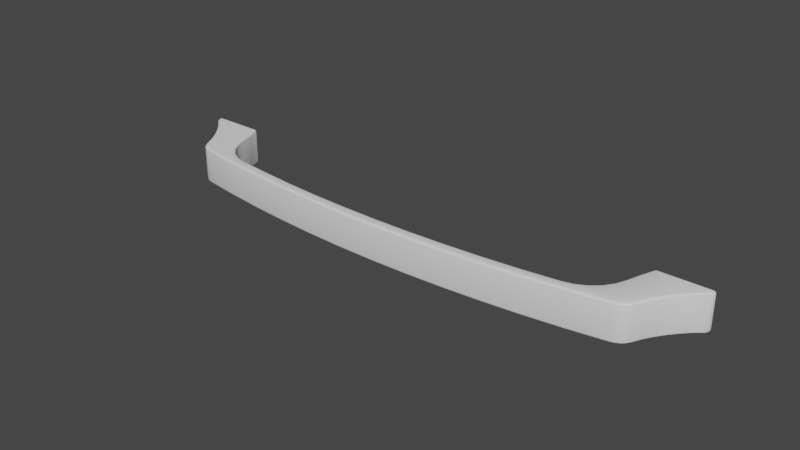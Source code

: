 # Source: ARCHED_160.blend  (saved by Blender 5.1.29; exported with 4.5.12 LTS)
import bpy
from mathutils import Matrix  # noqa: F401  (used for matrix-valued properties, if any)

bpy.ops.wm.read_factory_settings(use_empty=True)
scene = bpy.context.scene
scene.name = 'Scene'

# ---- collections
col_collection = bpy.data.collections.new('Collection'); scene.collection.children.link(col_collection)

# ---- node groups
ng_auto_smooth = bpy.data.node_groups.new('Auto Smooth', 'GeometryNodeTree')
_s = ng_auto_smooth.interface.new_socket(name='Geometry', in_out='OUTPUT', socket_type='NodeSocketGeometry')
_s = ng_auto_smooth.interface.new_socket(name='Geometry', in_out='INPUT', socket_type='NodeSocketGeometry')
_s = ng_auto_smooth.interface.new_socket(name='Angle', in_out='INPUT', socket_type='NodeSocketFloat')
_s.subtype = 'ANGLE'
_s.min_value = 0.0
_s.max_value = 3.142
ng_auto_smooth.is_modifier = True
_N = ng_auto_smooth.nodes; _L = ng_auto_smooth.links
n0 = _N.new('NodeGroupOutput'); n0.name = 'Group Output'; n0.location = (480, -100)
n1 = _N.new('NodeGroupInput'); n1.name = 'Group Input'; n1.location = (-420, -300)
n2 = _N.new('NodeGroupInput'); n2.name = 'Group Input.001'; n2.location = (-60, -100)
n3 = _N.new('GeometryNodeSetShadeSmooth'); n3.name = 'Set Shade Smooth'; n3.location = (120, -100)
n3.domain = 'EDGE'
n4 = _N.new('GeometryNodeSetShadeSmooth'); n4.name = 'Set Shade Smooth.001'; n4.location = (300, -100)
n5 = _N.new('GeometryNodeInputMeshEdgeAngle'); n5.name = 'Edge Angle'; n5.location = (-420, -220)
n6 = _N.new('GeometryNodeInputEdgeSmooth'); n6.name = 'Is Edge Smooth'; n6.location = (-60, -160)
n7 = _N.new('GeometryNodeInputShadeSmooth'); n7.name = 'Is Face Smooth'; n7.location = (-240, -340)
n8 = _N.new('FunctionNodeBooleanMath'); n8.name = 'Boolean Math'; n8.location = (-60, -220)
n9 = _N.new('FunctionNodeCompare'); n9.name = 'Compare'; n9.location = (-240, -180)
n9.operation = 'LESS_EQUAL'
_L.new(n5.outputs[0], n9.inputs[0])
_L.new(n4.outputs[0], n0.inputs[0])
_L.new(n1.outputs[1], n9.inputs[1])
_L.new(n9.outputs[0], n8.inputs[0])
_L.new(n7.outputs[0], n8.inputs[1])
_L.new(n2.outputs[0], n3.inputs[0])
_L.new(n6.outputs[0], n3.inputs[1])
_L.new(n3.outputs[0], n4.inputs[0])
_L.new(n8.outputs[0], n3.inputs[2])
n0.is_active_output = True

# ---- world
world_world = bpy.data.worlds.new('World'); scene.world = world_world
world_world.use_nodes = True; world_world.node_tree.nodes.clear()
_N = world_world.node_tree.nodes; _L = world_world.node_tree.links
n0 = _N.new('ShaderNodeOutputWorld'); n0.name = 'World Output'; n0.location = (300, 300)
n1 = _N.new('ShaderNodeBackground'); n1.name = 'Background'; n1.location = (10, 300)
n1.inputs[0].default_value = (0.05088, 0.05088, 0.05088, 1.0)
_L.new(n1.outputs[0], n0.inputs[0])
n0.is_active_output = True
world_world.color = (0.05088, 0.05088, 0.05088)
world_world.use_sun_shadow = False
world_world.sun_shadow_jitter_overblur = 0.0

# ---- meshes
me_300_3212_160_simplified_for_kcd = bpy.data.meshes.new('300.3212.160 SIMPLIFIED for KCD')
me_300_3212_160_simplified_for_kcd.from_pydata([(-0.09201, -0.0006035, -0.005203), (-0.09201, -0.0006035, 0.005297), (-0.09201, -1.742e-05, -0.005203), (-0.09201, -1.742e-05, 0.005297), (0.09199, -1.743e-05, -0.005203), (0.09199, -1.743e-05, 0.005297), (0.09199, -0.0006035, -0.005203), (0.09199, -0.0006035, 0.005297), (0.07129, -0.009409, -0.005203), (0.07129, -0.009409, 0.005297), (0.07277, -0.00472, -0.005203), (0.07277, -0.00472, 0.005297), (0.07279, -0.004682, -0.005203), (0.07279, -0.004682, 0.005297), (0.07445, -9.758e-05, -0.005203), (0.07445, -9.758e-05, 0.005297), (0.07449, -1.743e-05, -0.005203), (0.07449, -1.743e-05, 0.005297), (0.05891, -0.02004, 0.005297), (0.05891, -0.02004, -0.005203), (0.04718, -0.02147, 0.005297), (0.04718, -0.02147, -0.005203), (0.03541, -0.02258, 0.005297), (0.03541, -0.02258, -0.005203), (0.02362, -0.02338, 0.005297), (0.02362, -0.02338, -0.005203), (0.01181, -0.02386, 0.005297), (0.01181, -0.02386, -0.005203), (-1.479e-05, -0.02402, 0.005297), (-1.479e-05, -0.02402, -0.005203), (-0.01183, -0.02386, 0.005297), (-0.01183, -0.02386, -0.005203), (-0.02365, -0.02338, 0.005297), (-0.02365, -0.02338, -0.005203), (-0.03544, -0.02258, 0.005297), (-0.03544, -0.02258, -0.005203), (-0.04721, -0.02147, 0.005297), (-0.04721, -0.02147, -0.005203), (-0.05894, -0.02004, 0.005297), (-0.05894, -0.02004, -0.005203), (-0.07132, -0.009409, 0.005297), (-0.07132, -0.009409, -0.005203), (-0.0728, -0.00472, 0.005297), (-0.0728, -0.00472, -0.005203), (-0.07282, -0.004682, 0.005297), (-0.07282, -0.004682, -0.005203), (-0.07448, -9.756e-05, 0.005297), (-0.07448, -9.756e-05, -0.005203), (-0.07451, -1.742e-05, 0.005297), (-0.07451, -1.742e-05, -0.005203), (-0.07532, -1.742e-05, 0.006047), (-0.07504, -1.742e-05, 0.006), (-0.07492, -1.742e-05, 0.005936), (-0.07492, -1.742e-05, -0.005845), (-0.07509, -1.742e-05, -0.005922), (-0.07463, -1.742e-05, 0.005669), (-0.07532, -1.742e-05, -0.005953), (-0.09126, -1.742e-05, -0.005953), (-0.07479, -1.742e-05, 0.00586), (-0.09164, -1.742e-05, -0.005853), (-0.07463, -1.742e-05, -0.005574), (-0.07467, -1.742e-05, -0.005648), (-0.07485, -1.742e-05, -0.005814), (-0.09191, -1.742e-05, 0.005672), (-0.09164, -1.742e-05, 0.005946), (-0.07461, -1.742e-05, 0.005651), (-0.07452, -1.742e-05, 0.005409), (-0.07456, -1.742e-05, -0.005439), (-0.09126, -1.742e-05, 0.006047), (-0.09191, -1.742e-05, -0.005578), (-0.09147, -0.00176, 0.005297), (-0.09147, -0.00176, -0.005203), (-0.08894, -0.004011, 0.005297), (-0.08894, -0.004011, -0.005203), (-0.08659, -0.006446, 0.005297), (-0.08659, -0.006446, -0.005203), (-0.08443, -0.00905, 0.005297), (-0.08443, -0.00905, -0.005203), (-0.08247, -0.01181, 0.005297), (-0.08247, -0.01181, -0.005203), (-0.08072, -0.01471, 0.005297), (-0.08072, -0.01471, -0.005203), (-0.0792, -0.01773, 0.005297), (-0.0792, -0.01773, -0.005203), (-0.07476, -0.02115, 0.005297), (-0.07476, -0.02115, -0.005203), (-0.0624, -0.02309, 0.005297), (-0.0624, -0.02309, -0.005203), (-0.04998, -0.02468, 0.005297), (-0.04998, -0.02468, -0.005203), (-0.03752, -0.02592, 0.005297), (-0.03752, -0.02592, -0.005203), (-0.02504, -0.02681, 0.005297), (-0.02504, -0.02681, -0.005203), (-0.01253, -0.02734, 0.005297), (-0.01253, -0.02734, -0.005203), (-1.479e-05, -0.02752, 0.005297), (-1.479e-05, -0.02752, -0.005203), (0.0125, -0.02734, 0.005297), (0.0125, -0.02734, -0.005203), (0.02501, -0.02681, 0.005297), (0.02501, -0.02681, -0.005203), (0.03749, -0.02592, 0.005297), (0.03749, -0.02592, -0.005203), (0.04995, -0.02468, 0.005297), (0.04995, -0.02468, -0.005203), (0.06237, -0.02309, 0.005297), (0.06237, -0.02309, -0.005203), (0.07473, -0.02115, 0.005297), (0.07473, -0.02115, -0.005203), (0.07917, -0.01773, 0.005297), (0.07917, -0.01773, -0.005203), (0.0807, -0.01471, 0.005297), (0.0807, -0.01471, -0.005203), (0.08244, -0.01181, 0.005297), (0.08244, -0.01181, -0.005203), (0.0844, -0.00905, 0.005297), (0.0844, -0.00905, -0.005203), (0.08656, -0.006446, 0.005297), (0.08656, -0.006446, -0.005203), (0.08891, -0.004011, 0.005297), (0.08891, -0.004011, -0.005203), (0.09144, -0.00176, 0.005297), (0.09144, -0.00176, -0.005203), (0.07529, -1.743e-05, -0.005953), (0.07501, -1.743e-05, -0.005906), (0.07489, -1.743e-05, -0.005842), (0.07482, -1.743e-05, 0.005908), (0.07489, -1.743e-05, 0.005939), (0.09124, -1.743e-05, -0.005953), (0.0746, -1.743e-05, 0.005668), (0.09161, -1.743e-05, -0.005853), (0.07476, -1.743e-05, -0.005766), (0.0746, -1.743e-05, -0.005576), (0.07464, -1.743e-05, 0.005742), (0.09188, -1.743e-05, -0.005578), (0.07458, -1.743e-05, -0.005557), (0.07449, -1.743e-05, -0.005315), (0.07453, -1.743e-05, 0.005533), (0.09161, -1.743e-05, 0.005946), (0.09188, -1.743e-05, 0.005672), (0.09124, -1.743e-05, 0.006047), (0.07529, -1.743e-05, 0.006047), (0.07506, -1.743e-05, 0.006016), (0.06846, -0.01586, 0.006047), (0.06572, -0.01822, 0.006047), (0.0746, -0.02041, 0.006047), (0.06226, -0.02235, 0.006047), (-0.07463, -0.02041, 0.006047), (-0.06229, -0.02235, 0.006047), (-0.06255, -0.01989, 0.006047), (-0.06575, -0.01822, 0.006047), (-0.06849, -0.01586, 0.006047), (-0.07623, -0.01985, 0.006047), (-0.07062, -0.01295, 0.006047), (-0.07758, -0.01882, 0.006047), (-0.08842, -0.00347, 0.006047), (-0.08603, -0.005945, 0.006047), (0.07692, -0.01939, 0.006047), (0.07782, -0.0185, 0.006047), (0.07059, -0.01295, 0.006047), (0.07849, -0.01742, 0.006047), (0.07201, -0.009621, 0.006047), (0.08004, -0.01435, 0.006047), (0.08181, -0.0114, 0.006047), (0.07348, -0.004962, 0.006047), (0.08381, -0.008593, 0.006047), (0.07515, -0.0003685, 0.006047), (0.08839, -0.00347, 0.006047), (0.09096, -0.001182, 0.006047), (0.07582, -0.02004, 0.006047), (-0.07518, -0.0003685, 0.006047), (-0.08384, -0.008593, 0.006047), (-0.07351, -0.004962, 0.006047), (-0.08184, -0.0114, 0.006047), (-0.07203, -0.009621, 0.006047), (-0.08007, -0.01435, 0.006047), (-0.07852, -0.01742, 0.006047), (0.086, -0.005945, 0.006047), (-0.09126, -0.0006035, 0.006047), (0.09116, -0.0009232, 0.006047), (0.09124, -0.0006035, 0.006047), (-0.09099, -0.001182, 0.006047), (-0.09119, -0.0009232, 0.006047), (0.06252, -0.01989, 0.006047), (0.05902, -0.02078, 0.006047), (0.04987, -0.02394, 0.006047), (0.04726, -0.02221, 0.006047), (0.03743, -0.02517, 0.006047), (0.03547, -0.02333, 0.006047), (0.02497, -0.02606, 0.006047), (0.02366, -0.02413, 0.006047), (0.01248, -0.02659, 0.006047), (0.01183, -0.02461, 0.006047), (-1.479e-05, -0.02677, 0.006047), (-1.479e-05, -0.02477, 0.006047), (-0.01251, -0.02659, 0.006047), (-0.01186, -0.02461, 0.006047), (-0.02499, -0.02606, 0.006047), (-0.02369, -0.02413, 0.006047), (-0.03746, -0.02517, 0.006047), (-0.0355, -0.02333, 0.006047), (-0.04989, -0.02394, 0.006047), (-0.04729, -0.02221, 0.006047), (-0.05904, -0.02078, 0.006047), (0.06534, -0.01847, -0.005953), (0.0746, -0.02041, -0.005953), (0.06335, -0.01954, -0.005953), (0.06226, -0.02235, -0.005953), (0.06123, -0.02032, -0.005953), (-0.06879, -0.01553, -0.005953), (-0.07463, -0.02041, -0.005953), (-0.07015, -0.01372, -0.005953), (-0.07623, -0.01985, -0.005953), (-0.08603, -0.005945, -0.005953), (-0.08842, -0.00347, -0.005953), (-0.09099, -0.001182, -0.005953), (-0.06338, -0.01954, -0.005953), (-0.06229, -0.02235, -0.005953), (-0.06537, -0.01847, -0.005953), (-0.06719, -0.01712, -0.005953), (0.06716, -0.01712, -0.005953), (0.06876, -0.01553, -0.005953), (0.07582, -0.02004, -0.005953), (0.07012, -0.01372, -0.005953), (0.07692, -0.01939, -0.005953), (-0.07758, -0.01882, -0.005953), (-0.07852, -0.01742, -0.005953), (-0.07124, -0.01174, -0.005953), (-0.08007, -0.01435, -0.005953), (-0.07203, -0.009621, -0.005953), (-0.08184, -0.0114, -0.005953), (-0.08384, -0.008593, -0.005953), (-0.07518, -0.0003685, -0.005953), (-0.07351, -0.004962, -0.005953), (0.08181, -0.0114, -0.005953), (0.08004, -0.01435, -0.005953), (0.07121, -0.01174, -0.005953), (0.07849, -0.01742, -0.005953), (0.07782, -0.0185, -0.005953), (-0.09119, -0.0009232, -0.005953), (-0.09126, -0.0006035, -0.005953), (0.09124, -0.0006035, -0.005953), (0.07201, -0.009621, -0.005953), (0.07348, -0.004962, -0.005953), (0.08381, -0.008593, -0.005953), (0.07515, -0.0003685, -0.005953), (0.086, -0.005945, -0.005953), (0.08839, -0.00347, -0.005953), (0.09096, -0.001182, -0.005953), (0.09116, -0.0009232, -0.005953), (-0.06126, -0.02032, -0.005953), (-0.05904, -0.02078, -0.005953), (-0.04989, -0.02394, -0.005953), (-0.04729, -0.02221, -0.005953), (-0.03746, -0.02517, -0.005953), (-0.0355, -0.02333, -0.005953), (-0.02499, -0.02606, -0.005953), (-0.02369, -0.02413, -0.005953), (-0.01251, -0.02659, -0.005953), (-0.01186, -0.02461, -0.005953), (-1.479e-05, -0.02677, -0.005953), (-1.479e-05, -0.02477, -0.005953), (0.01248, -0.02659, -0.005953), (0.01183, -0.02461, -0.005953), (0.02497, -0.02606, -0.005953), (0.02366, -0.02413, -0.005953), (0.03743, -0.02517, -0.005953), (0.03547, -0.02333, -0.005953), (0.04987, -0.02394, -0.005953), (0.04726, -0.02221, -0.005953), (0.05902, -0.02078, -0.005953), (-0.09187, -0.001243, -0.005203), (-0.09187, -0.001243, 0.005297), (0.09184, -0.001243, -0.005203), (0.09184, -0.001243, 0.005297), (-0.07659, -0.02052, -0.005203), (-0.07659, -0.02052, 0.005297), (-0.07736, -0.01993, -0.005203), (-0.07736, -0.01993, 0.005297), (-0.07812, -0.01934, -0.005203), (-0.07812, -0.01934, 0.005297), (0.07841, -0.01897, -0.005203), (0.07841, -0.01897, 0.005297), (0.07737, -0.01999, -0.005203), (0.07737, -0.01999, 0.005297), (0.07612, -0.02073, -0.005203), (0.07612, -0.02073, 0.005297), (-0.06307, -0.01885, -0.005203), (-0.06228, -0.01919, 0.005297), (-0.06105, -0.01959, -0.005203), (-0.07056, -0.01143, -0.005203), (-0.06997, -0.01258, 0.005297), (-0.06952, -0.01331, -0.005203), (-0.06946, -0.01327, 0.005297), (-0.06823, -0.01503, -0.005203), (-0.06794, -0.01535, 0.005297), (-0.0667, -0.01655, -0.005203), (-0.06664, -0.01648, 0.005297), (-0.06497, -0.01783, -0.005203), (-0.06533, -0.0176, 0.005297), (-0.06304, -0.01879, 0.005297), (0.06949, -0.01331, -0.005203), (0.06994, -0.01258, 0.005297), (0.07053, -0.01143, -0.005203), (0.06102, -0.01959, -0.005203), (0.06225, -0.01919, 0.005297), (0.06304, -0.01885, -0.005203), (0.06301, -0.01879, 0.005297), (0.06494, -0.01783, -0.005203), (0.0653, -0.0176, 0.005297), (0.06667, -0.01655, -0.005203), (0.06661, -0.01648, 0.005297), (0.0682, -0.01503, -0.005203), (0.06791, -0.01535, 0.005297), (0.06943, -0.01327, 0.005297), (-0.07458, -0.0001339, 0.005672), (-0.07483, -0.000233, 0.005946), (-0.07316, -0.004841, 0.005946), (-0.07168, -0.009515, 0.005946), (-0.0729, -0.004753, 0.005672), (-0.07141, -0.009437, 0.005672), (-0.0703, -0.01276, 0.005946), (-0.06822, -0.01561, 0.005946), (-0.07006, -0.01263, 0.005672), (-0.06801, -0.01542, 0.005672), (-0.06554, -0.01791, 0.005946), (-0.06539, -0.01768, 0.005672), (-0.06231, -0.01928, 0.005672), (-0.06241, -0.01954, 0.005946), (-0.05899, -0.02041, 0.005946), (-0.05896, -0.02014, 0.005672), (-0.04722, -0.02157, 0.005672), (-0.04725, -0.02184, 0.005946), (-0.03547, -0.02296, 0.005946), (-0.02367, -0.02375, 0.005946), (-0.01185, -0.02423, 0.005946), (-1.479e-05, -0.02439, 0.005946), (0.01182, -0.02423, 0.005946), (0.02364, -0.02375, 0.005946), (0.03544, -0.02296, 0.005946), (0.04722, -0.02184, 0.005946), (0.05896, -0.02041, 0.005946), (-0.03545, -0.02268, 0.005672), (-0.02365, -0.02348, 0.005672), (-0.01184, -0.02396, 0.005672), (-1.479e-05, -0.02412, 0.005672), (0.01181, -0.02396, 0.005672), (0.02362, -0.02348, 0.005672), (0.03542, -0.02268, 0.005672), (0.04719, -0.02157, 0.005672), (0.05893, -0.02014, 0.005672), (0.06238, -0.01954, 0.005946), (0.06551, -0.01791, 0.005946), (0.06228, -0.01928, 0.005672), (0.06536, -0.01768, 0.005672), (0.06819, -0.01561, 0.005946), (0.06798, -0.01542, 0.005672), (0.07003, -0.01263, 0.005672), (0.07027, -0.01276, 0.005946), (0.07165, -0.009515, 0.005946), (0.07138, -0.009437, 0.005672), (0.07287, -0.004753, 0.005672), (0.07455, -0.0001339, 0.005672), (0.0748, -0.000233, 0.005946), (0.07313, -0.004841, 0.005946), (-0.0729, -0.004753, -0.005578), (-0.07458, -0.0001339, -0.005578), (-0.07483, -0.000233, -0.005853), (-0.07316, -0.004841, -0.005853), (-0.07168, -0.009515, -0.005853), (-0.07141, -0.009437, -0.005578), (-0.0709, -0.01158, -0.005853), (-0.07065, -0.01147, -0.005578), (-0.06961, -0.01337, -0.005578), (-0.0683, -0.0151, -0.005578), (-0.06677, -0.01663, -0.005578), (-0.06502, -0.01792, -0.005578), (-0.06312, -0.01895, -0.005578), (-0.06108, -0.01969, -0.005578), (-0.05896, -0.02014, -0.005578), (-0.06984, -0.01352, -0.005853), (-0.06851, -0.01528, -0.005853), (-0.06694, -0.01684, -0.005853), (-0.06517, -0.01815, -0.005853), (-0.06323, -0.0192, -0.005853), (-0.06115, -0.01995, -0.005853), (-0.05899, -0.02041, -0.005853), (-0.04725, -0.02184, -0.005853), (-0.04722, -0.02157, -0.005578), (-0.03545, -0.02268, -0.005578), (-0.02365, -0.02348, -0.005578), (-0.01184, -0.02396, -0.005578), (-1.479e-05, -0.02412, -0.005578), (0.01181, -0.02396, -0.005578), (0.02362, -0.02348, -0.005578), (0.03542, -0.02268, -0.005578), (0.04719, -0.02157, -0.005578), (0.05893, -0.02014, -0.005578), (-0.03547, -0.02296, -0.005853), (-0.02367, -0.02375, -0.005853), (-0.01185, -0.02423, -0.005853), (-1.479e-05, -0.02439, -0.005853), (0.01182, -0.02423, -0.005853), (0.02364, -0.02375, -0.005853), (0.03544, -0.02296, -0.005853), (0.04722, -0.02184, -0.005853), (0.05896, -0.02041, -0.005853), (0.06112, -0.01995, -0.005853), (0.06105, -0.01969, -0.005578), (0.06309, -0.01895, -0.005578), (0.06499, -0.01792, -0.005578), (0.06674, -0.01663, -0.005578), (0.06827, -0.0151, -0.005578), (0.06958, -0.01337, -0.005578), (0.07062, -0.01147, -0.005578), (0.07138, -0.009437, -0.005578), (0.0632, -0.0192, -0.005853), (0.06514, -0.01815, -0.005853), (0.06691, -0.01684, -0.005853), (0.06848, -0.01528, -0.005853), (0.06981, -0.01352, -0.005853), (0.07087, -0.01158, -0.005853), (0.07165, -0.009515, -0.005853), (0.07455, -0.0001339, -0.005578), (0.0748, -0.000233, -0.005853), (0.07313, -0.004841, -0.005853), (0.07287, -0.004753, -0.005578), (0.09188, -0.0006035, -0.005578), (0.09161, -0.0006035, -0.005853), (0.0912, -0.001471, -0.005853), (0.0915, -0.001083, -0.005853), (0.09138, -0.001683, -0.005578), (0.09175, -0.0012, -0.005578), (0.08865, -0.003741, -0.005853), (0.08884, -0.003939, -0.005578), (0.08649, -0.006379, -0.005578), (0.08432, -0.008989, -0.005578), (0.08236, -0.01175, -0.005578), (0.08061, -0.01466, -0.005578), (0.07908, -0.01769, -0.005578), (0.08628, -0.006196, -0.005853), (0.0841, -0.008822, -0.005853), (0.08213, -0.0116, -0.005853), (0.08037, -0.01453, -0.005853), (0.07883, -0.01757, -0.005853), (0.07471, -0.02105, -0.005578), (0.07608, -0.02064, -0.005578), (0.07467, -0.02078, -0.005853), (0.07597, -0.02038, -0.005853), (0.07715, -0.01969, -0.005853), (0.07812, -0.01873, -0.005853), (0.07731, -0.01991, -0.005578), (0.07833, -0.01891, -0.005578), (-0.07468, -0.02068, -0.005877), (-0.07472, -0.02091, -0.005715), (-0.0747, -0.02078, -0.005853), (-0.06234, -0.02272, -0.005853), (-0.07475, -0.02107, -0.005485), (-0.07474, -0.02105, -0.005578), (-0.06238, -0.02299, -0.005578), (-0.04994, -0.02431, -0.005853), (-0.03749, -0.02555, -0.005853), (-0.02502, -0.02643, -0.005853), (-0.01252, -0.02697, -0.005853), (-1.479e-05, -0.02714, -0.005853), (0.01249, -0.02697, -0.005853), (0.02499, -0.02643, -0.005853), (0.03746, -0.02555, -0.005853), (0.04991, -0.02431, -0.005853), (0.06231, -0.02272, -0.005853), (-0.04997, -0.02458, -0.005578), (-0.03752, -0.02582, -0.005578), (-0.02503, -0.02671, -0.005578), (-0.01253, -0.02724, -0.005578), (-1.479e-05, -0.02742, -0.005578), (0.0125, -0.02724, -0.005578), (0.025, -0.02671, -0.005578), (0.03749, -0.02582, -0.005578), (0.04994, -0.02458, -0.005578), (0.06235, -0.02299, -0.005578), (-0.07808, -0.0193, -0.00549), (-0.07637, -0.02011, -0.005896), (-0.07878, -0.01754, -0.005896), (-0.07779, -0.01902, -0.005896), (-0.07885, -0.01757, -0.005842), (-0.07796, -0.01919, -0.005733), (-0.07649, -0.02032, -0.005733), (-0.0791, -0.01768, -0.005571), (-0.079, -0.01764, -0.005733), (-0.07915, -0.01771, -0.00549), (-0.07656, -0.02046, -0.00549), (-0.08064, -0.01466, -0.005578), (-0.0804, -0.01453, -0.005853), (-0.08239, -0.01175, -0.005578), (-0.08435, -0.008989, -0.005578), (-0.08652, -0.006379, -0.005578), (-0.08887, -0.003939, -0.005578), (-0.09141, -0.001683, -0.005578), (-0.08216, -0.0116, -0.005853), (-0.08413, -0.008822, -0.005853), (-0.08631, -0.006196, -0.005853), (-0.08868, -0.003741, -0.005853), (-0.09123, -0.001471, -0.005853), (-0.09164, -0.0006035, -0.005853), (-0.09153, -0.001083, -0.005853), (-0.09191, -0.0006035, -0.005578), (-0.09178, -0.0012, -0.005578), (0.09188, -0.0006035, 0.005672), (0.09161, -0.0006035, 0.005946), (0.09138, -0.001683, 0.005672), (0.09175, -0.0012, 0.005672), (0.0912, -0.001471, 0.005946), (0.0915, -0.001083, 0.005946), (0.08884, -0.003939, 0.005672), (0.08865, -0.003741, 0.005946), (0.08628, -0.006196, 0.005946), (0.0841, -0.008822, 0.005946), (0.08213, -0.0116, 0.005946), (0.08037, -0.01453, 0.005946), (0.07883, -0.01757, 0.005946), (0.08649, -0.006379, 0.005672), (0.08432, -0.008989, 0.005672), (0.08236, -0.01175, 0.005672), (0.08061, -0.01466, 0.005672), (0.07908, -0.01769, 0.005672), (0.07467, -0.02078, 0.005946), (0.07597, -0.02038, 0.005946), (0.07471, -0.02105, 0.005672), (0.07608, -0.02064, 0.005672), (0.07731, -0.01991, 0.005672), (0.07833, -0.01891, 0.005672), (0.07715, -0.01969, 0.005946), (0.07812, -0.01873, 0.005946), (-0.07475, -0.02107, 0.005579), (-0.07472, -0.02091, 0.005809), (-0.07474, -0.02105, 0.005672), (-0.06238, -0.02299, 0.005672), (-0.07468, -0.02068, 0.005971), (-0.0747, -0.02078, 0.005946), (-0.06234, -0.02272, 0.005946), (-0.04997, -0.02458, 0.005672), (-0.03752, -0.02582, 0.005672), (-0.02503, -0.02671, 0.005672), (-0.01253, -0.02724, 0.005672), (-1.479e-05, -0.02742, 0.005672), (0.0125, -0.02724, 0.005672), (0.025, -0.02671, 0.005672), (0.03749, -0.02582, 0.005672), (0.04994, -0.02458, 0.005672), (0.06235, -0.02299, 0.005672), (-0.04994, -0.02431, 0.005946), (-0.03749, -0.02555, 0.005946), (-0.02502, -0.02643, 0.005946), (-0.01252, -0.02697, 0.005946), (-1.479e-05, -0.02714, 0.005946), (0.01249, -0.02697, 0.005946), (0.02499, -0.02643, 0.005946), (0.03746, -0.02555, 0.005946), (0.04991, -0.02431, 0.005946), (0.06231, -0.02272, 0.005946), (-0.07656, -0.02046, 0.005584), (-0.07915, -0.01771, 0.005584), (-0.07808, -0.0193, 0.005584), (-0.0791, -0.01768, 0.005665), (-0.07796, -0.01919, 0.005827), (-0.07649, -0.02032, 0.005827), (-0.07779, -0.01902, 0.00599), (-0.07885, -0.01757, 0.005936), (-0.079, -0.01764, 0.005827), (-0.07878, -0.01754, 0.00599), (-0.07637, -0.02011, 0.00599), (-0.08064, -0.01466, 0.005672), (-0.0804, -0.01453, 0.005946), (-0.08216, -0.0116, 0.005946), (-0.08413, -0.008822, 0.005946), (-0.08631, -0.006196, 0.005946), (-0.08868, -0.003741, 0.005946), (-0.09123, -0.001471, 0.005946), (-0.08239, -0.01175, 0.005672), (-0.08435, -0.008989, 0.005672), (-0.08652, -0.006379, 0.005672), (-0.08887, -0.003939, 0.005672), (-0.09141, -0.001683, 0.005672), (-0.09191, -0.0006035, 0.005672), (-0.09178, -0.0012, 0.005672), (-0.09164, -0.0006035, 0.005946), (-0.09153, -0.001083, 0.005946)], [], [(0, 1, 2), (2, 1, 3), (4, 5, 6), (6, 5, 7), (8, 9, 10), (10, 9, 11), (10, 11, 12), (12, 11, 13), (12, 13, 14), (14, 13, 15), (14, 15, 16), (16, 15, 17), (18, 19, 20), (20, 19, 21), (20, 21, 22), (22, 21, 23), (22, 23, 24), (24, 23, 25), (24, 25, 26), (26, 25, 27), (26, 27, 28), (28, 27, 29), (28, 29, 30), (30, 29, 31), (30, 31, 32), (32, 31, 33), (32, 33, 34), (34, 33, 35), (34, 35, 36), (36, 35, 37), (36, 37, 38), (38, 37, 39), (40, 41, 42), (42, 41, 43), (42, 43, 44), (44, 43, 45), (44, 45, 46), (46, 45, 47), (46, 47, 48), (48, 47, 49), (50, 51, 52), (53, 54, 55), (55, 54, 56), (55, 56, 57), (58, 55, 52), (52, 55, 57), (52, 57, 50), (50, 57, 59), (60, 61, 55), (55, 61, 62), (55, 62, 53), (3, 63, 64), (65, 66, 55), (55, 66, 48), (55, 48, 60), (60, 48, 49), (60, 49, 67), (64, 68, 3), (3, 68, 50), (3, 50, 2), (2, 50, 59), (2, 59, 69), (70, 71, 72), (72, 71, 73), (72, 73, 74), (74, 73, 75), (74, 75, 76), (76, 75, 77), (76, 77, 78), (78, 77, 79), (78, 79, 80), (80, 79, 81), (80, 81, 82), (82, 81, 83), (84, 85, 86), (86, 85, 87), (86, 87, 88), (88, 87, 89), (88, 89, 90), (90, 89, 91), (90, 91, 92), (92, 91, 93), (92, 93, 94), (94, 93, 95), (94, 95, 96), (96, 95, 97), (96, 97, 98), (98, 97, 99), (98, 99, 100), (100, 99, 101), (100, 101, 102), (102, 101, 103), (102, 103, 104), (104, 103, 105), (104, 105, 106), (106, 105, 107), (106, 107, 108), (108, 107, 109), (110, 111, 112), (112, 111, 113), (112, 113, 114), (114, 113, 115), (114, 115, 116), (116, 115, 117), (116, 117, 118), (118, 117, 119), (118, 119, 120), (120, 119, 121), (120, 121, 122), (122, 121, 123), (124, 125, 126), (127, 128, 4), (129, 124, 130), (129, 130, 131), (124, 126, 130), (130, 126, 132), (130, 132, 133), (127, 4, 134), (134, 4, 130), (130, 4, 135), (130, 135, 131), (136, 137, 133), (133, 137, 16), (133, 16, 130), (130, 16, 17), (130, 17, 138), (139, 140, 141), (141, 140, 5), (141, 5, 142), (142, 5, 4), (142, 4, 143), (143, 4, 128), (144, 145, 146), (146, 145, 147), (148, 149, 150), (150, 151, 148), (148, 151, 152), (148, 152, 153), (153, 152, 154), (153, 154, 155), (156, 157, 50), (158, 159, 160), (160, 159, 161), (160, 161, 162), (161, 163, 162), (162, 163, 164), (162, 164, 165), (165, 164, 166), (165, 166, 167), (142, 168, 169), (144, 146, 160), (160, 146, 170), (160, 170, 158), (50, 157, 171), (171, 157, 172), (171, 172, 173), (173, 172, 174), (173, 174, 175), (175, 174, 176), (175, 176, 154), (154, 176, 177), (154, 177, 155), (167, 166, 142), (142, 166, 178), (142, 178, 168), (50, 68, 179), (169, 180, 142), (142, 180, 181), (142, 181, 141), (156, 50, 182), (182, 50, 179), (182, 179, 183), (145, 184, 147), (147, 184, 185), (147, 185, 186), (186, 185, 187), (186, 187, 188), (188, 187, 189), (188, 189, 190), (190, 189, 191), (190, 191, 192), (192, 191, 193), (192, 193, 194), (194, 193, 195), (194, 195, 196), (196, 195, 197), (196, 197, 198), (198, 197, 199), (198, 199, 200), (200, 199, 201), (200, 201, 202), (202, 201, 203), (202, 203, 149), (149, 203, 204), (149, 204, 150), (205, 206, 207), (207, 206, 208), (207, 208, 209), (210, 211, 212), (212, 211, 213), (214, 215, 56), (56, 215, 216), (217, 218, 219), (219, 218, 211), (219, 211, 220), (220, 211, 210), (205, 221, 206), (206, 221, 222), (206, 222, 223), (223, 222, 224), (223, 224, 225), (213, 226, 212), (212, 226, 227), (212, 227, 228), (228, 227, 229), (228, 229, 230), (230, 229, 231), (214, 56, 232), (232, 56, 233), (232, 233, 231), (231, 233, 234), (231, 234, 230), (235, 236, 237), (237, 236, 238), (237, 238, 224), (224, 238, 239), (224, 239, 225), (216, 240, 56), (56, 240, 241), (56, 241, 57), (124, 129, 242), (237, 243, 235), (235, 243, 244), (235, 244, 245), (245, 244, 246), (245, 246, 247), (247, 246, 124), (247, 124, 248), (248, 124, 249), (249, 124, 242), (249, 242, 250), (217, 251, 218), (218, 251, 252), (218, 252, 253), (253, 252, 254), (253, 254, 255), (255, 254, 256), (255, 256, 257), (257, 256, 258), (257, 258, 259), (259, 258, 260), (259, 260, 261), (261, 260, 262), (261, 262, 263), (263, 262, 264), (263, 264, 265), (265, 264, 266), (265, 266, 267), (267, 266, 268), (267, 268, 269), (269, 268, 270), (269, 270, 208), (208, 270, 271), (208, 271, 209), (1, 0, 272), (1, 272, 273), (273, 272, 71), (273, 71, 70), (122, 123, 274), (122, 274, 275), (275, 274, 6), (275, 6, 7), (85, 84, 276), (276, 84, 277), (276, 277, 278), (278, 277, 279), (278, 279, 280), (280, 279, 281), (280, 281, 83), (83, 281, 82), (111, 110, 282), (282, 110, 283), (282, 283, 284), (284, 283, 285), (284, 285, 286), (286, 285, 287), (286, 287, 109), (109, 287, 108), (288, 289, 290), (290, 289, 38), (290, 38, 39), (41, 40, 291), (291, 40, 292), (291, 292, 293), (293, 292, 294), (293, 294, 295), (295, 294, 296), (295, 296, 297), (297, 296, 298), (297, 298, 299), (299, 298, 300), (299, 300, 288), (288, 300, 301), (288, 301, 289), (302, 303, 304), (304, 303, 9), (304, 9, 8), (19, 18, 305), (305, 18, 306), (305, 306, 307), (307, 306, 308), (307, 308, 309), (309, 308, 310), (309, 310, 311), (311, 310, 312), (311, 312, 313), (313, 312, 314), (313, 314, 302), (302, 314, 315), (302, 315, 303), (65, 55, 316), (58, 52, 317), (51, 50, 171), (51, 171, 52), (58, 317, 55), (65, 316, 66), (52, 171, 317), (317, 171, 173), (317, 173, 318), (318, 173, 175), (318, 175, 319), (55, 317, 316), (316, 317, 318), (316, 318, 320), (320, 318, 319), (320, 319, 321), (48, 66, 46), (46, 66, 316), (46, 316, 44), (44, 316, 320), (44, 320, 42), (42, 320, 321), (42, 321, 40), (154, 152, 322), (322, 152, 323), (322, 323, 324), (324, 323, 325), (152, 151, 323), (323, 151, 326), (323, 326, 325), (325, 326, 327), (175, 154, 319), (319, 154, 322), (319, 322, 321), (321, 322, 324), (321, 324, 40), (40, 324, 292), (301, 300, 327), (327, 300, 298), (327, 298, 325), (325, 298, 296), (325, 296, 324), (324, 296, 294), (324, 294, 292), (289, 301, 328), (328, 301, 327), (328, 327, 329), (329, 327, 326), (329, 326, 150), (150, 326, 151), (150, 204, 329), (329, 204, 330), (329, 330, 328), (328, 330, 331), (328, 331, 289), (289, 331, 38), (38, 331, 332), (331, 330, 333), (330, 204, 203), (330, 203, 333), (333, 203, 201), (333, 201, 334), (334, 201, 199), (334, 199, 335), (335, 199, 197), (335, 197, 336), (336, 197, 195), (336, 195, 337), (337, 195, 193), (337, 193, 338), (338, 193, 191), (338, 191, 339), (339, 191, 189), (339, 189, 340), (340, 189, 187), (340, 187, 341), (341, 187, 185), (341, 185, 342), (331, 333, 332), (332, 333, 334), (332, 334, 343), (343, 334, 335), (343, 335, 344), (344, 335, 336), (344, 336, 345), (345, 336, 337), (345, 337, 346), (346, 337, 338), (346, 338, 347), (347, 338, 339), (347, 339, 348), (348, 339, 340), (348, 340, 349), (349, 340, 341), (349, 341, 350), (350, 341, 342), (350, 342, 351), (38, 332, 36), (36, 332, 343), (36, 343, 34), (34, 343, 344), (34, 344, 32), (32, 344, 345), (32, 345, 30), (30, 345, 346), (30, 346, 28), (28, 346, 347), (28, 347, 26), (26, 347, 348), (26, 348, 24), (24, 348, 349), (24, 349, 22), (22, 349, 350), (22, 350, 20), (20, 350, 351), (20, 351, 18), (184, 145, 352), (352, 145, 353), (352, 353, 354), (354, 353, 355), (145, 144, 353), (353, 144, 356), (353, 356, 355), (355, 356, 357), (185, 184, 342), (342, 184, 352), (342, 352, 351), (351, 352, 354), (351, 354, 18), (18, 354, 306), (315, 314, 357), (357, 314, 312), (357, 312, 355), (355, 312, 310), (355, 310, 354), (354, 310, 308), (354, 308, 306), (303, 315, 358), (358, 315, 357), (358, 357, 359), (359, 357, 356), (359, 356, 160), (160, 356, 144), (160, 162, 359), (359, 162, 360), (359, 360, 358), (358, 360, 361), (358, 361, 303), (303, 361, 9), (13, 11, 362), (17, 15, 138), (138, 15, 363), (138, 363, 130), (130, 363, 134), (134, 363, 127), (127, 363, 364), (127, 364, 128), (128, 364, 143), (143, 364, 167), (143, 167, 142), (165, 167, 365), (365, 167, 364), (365, 364, 362), (362, 364, 363), (362, 363, 13), (13, 363, 15), (162, 165, 360), (360, 165, 365), (360, 365, 361), (361, 365, 362), (361, 362, 9), (9, 362, 11), (45, 43, 366), (49, 47, 67), (67, 47, 367), (67, 367, 60), (60, 367, 61), (61, 367, 62), (62, 367, 368), (62, 368, 53), (53, 368, 54), (54, 368, 233), (54, 233, 56), (234, 233, 369), (369, 233, 368), (369, 368, 366), (366, 368, 367), (366, 367, 45), (45, 367, 47), (230, 234, 370), (370, 234, 369), (370, 369, 371), (371, 369, 366), (371, 366, 41), (41, 366, 43), (230, 370, 372), (370, 371, 373), (371, 41, 291), (371, 291, 373), (373, 291, 293), (373, 293, 374), (374, 293, 295), (374, 295, 375), (375, 295, 297), (375, 297, 376), (376, 297, 299), (376, 299, 377), (377, 299, 288), (377, 288, 378), (378, 288, 290), (378, 290, 379), (379, 290, 39), (379, 39, 380), (370, 373, 372), (372, 373, 374), (372, 374, 381), (381, 374, 375), (381, 375, 382), (382, 375, 376), (382, 376, 383), (383, 376, 377), (383, 377, 384), (384, 377, 378), (384, 378, 385), (385, 378, 379), (385, 379, 386), (386, 379, 380), (386, 380, 387), (230, 372, 228), (228, 372, 381), (228, 381, 212), (212, 381, 382), (212, 382, 210), (210, 382, 383), (210, 383, 220), (220, 383, 384), (220, 384, 219), (219, 384, 385), (219, 385, 217), (217, 385, 386), (217, 386, 251), (251, 386, 387), (251, 387, 252), (252, 387, 388), (387, 380, 389), (380, 39, 37), (380, 37, 389), (389, 37, 35), (389, 35, 390), (390, 35, 33), (390, 33, 391), (391, 33, 31), (391, 31, 392), (392, 31, 29), (392, 29, 393), (393, 29, 27), (393, 27, 394), (394, 27, 25), (394, 25, 395), (395, 25, 23), (395, 23, 396), (396, 23, 21), (396, 21, 397), (397, 21, 19), (397, 19, 398), (387, 389, 388), (388, 389, 390), (388, 390, 399), (399, 390, 391), (399, 391, 400), (400, 391, 392), (400, 392, 401), (401, 392, 393), (401, 393, 402), (402, 393, 394), (402, 394, 403), (403, 394, 395), (403, 395, 404), (404, 395, 396), (404, 396, 405), (405, 396, 397), (405, 397, 406), (406, 397, 398), (406, 398, 407), (252, 388, 254), (254, 388, 399), (254, 399, 256), (256, 399, 400), (256, 400, 258), (258, 400, 401), (258, 401, 260), (260, 401, 402), (260, 402, 262), (262, 402, 403), (262, 403, 264), (264, 403, 404), (264, 404, 266), (266, 404, 405), (266, 405, 268), (268, 405, 406), (268, 406, 270), (270, 406, 407), (270, 407, 271), (271, 407, 408), (407, 398, 409), (398, 19, 305), (398, 305, 409), (409, 305, 307), (409, 307, 410), (410, 307, 309), (410, 309, 411), (411, 309, 311), (411, 311, 412), (412, 311, 313), (412, 313, 413), (413, 313, 302), (413, 302, 414), (414, 302, 304), (414, 304, 415), (415, 304, 8), (415, 8, 416), (407, 409, 408), (408, 409, 410), (408, 410, 417), (417, 410, 411), (417, 411, 418), (418, 411, 412), (418, 412, 419), (419, 412, 413), (419, 413, 420), (420, 413, 414), (420, 414, 421), (421, 414, 415), (421, 415, 422), (422, 415, 416), (422, 416, 423), (271, 408, 209), (209, 408, 417), (209, 417, 207), (207, 417, 418), (207, 418, 205), (205, 418, 419), (205, 419, 221), (221, 419, 420), (221, 420, 222), (222, 420, 421), (222, 421, 224), (224, 421, 422), (224, 422, 237), (237, 422, 423), (237, 423, 243), (136, 133, 424), (132, 126, 425), (125, 124, 246), (125, 246, 126), (132, 425, 133), (136, 424, 137), (126, 246, 425), (425, 246, 244), (425, 244, 426), (426, 244, 243), (426, 243, 423), (133, 425, 424), (424, 425, 426), (424, 426, 427), (427, 426, 423), (427, 423, 416), (16, 137, 14), (14, 137, 424), (14, 424, 12), (12, 424, 427), (12, 427, 10), (10, 427, 416), (10, 416, 8), (4, 6, 428), (4, 428, 135), (135, 428, 429), (135, 429, 131), (131, 429, 242), (131, 242, 129), (249, 250, 430), (430, 250, 431), (430, 431, 432), (432, 431, 433), (432, 433, 123), (123, 433, 274), (250, 242, 431), (431, 242, 429), (431, 429, 433), (433, 429, 428), (433, 428, 274), (274, 428, 6), (249, 430, 434), (430, 432, 435), (432, 123, 121), (432, 121, 435), (435, 121, 119), (435, 119, 436), (436, 119, 117), (436, 117, 437), (437, 117, 115), (437, 115, 438), (438, 115, 113), (438, 113, 439), (439, 113, 111), (439, 111, 440), (430, 435, 434), (434, 435, 436), (434, 436, 441), (441, 436, 437), (441, 437, 442), (442, 437, 438), (442, 438, 443), (443, 438, 439), (443, 439, 444), (444, 439, 440), (444, 440, 445), (249, 434, 248), (248, 434, 441), (248, 441, 247), (247, 441, 442), (247, 442, 245), (245, 442, 443), (245, 443, 235), (235, 443, 444), (235, 444, 236), (236, 444, 445), (236, 445, 238), (109, 446, 447), (446, 448, 449), (448, 206, 223), (448, 223, 449), (449, 223, 225), (449, 225, 450), (450, 225, 239), (450, 239, 451), (451, 239, 238), (451, 238, 445), (446, 449, 447), (447, 449, 450), (447, 450, 452), (452, 450, 451), (452, 451, 453), (453, 451, 445), (453, 445, 440), (109, 447, 286), (286, 447, 452), (286, 452, 284), (284, 452, 453), (284, 453, 282), (282, 453, 440), (282, 440, 111), (454, 211, 218), (455, 456, 457), (457, 456, 454), (458, 459, 460), (460, 459, 455), (87, 85, 458), (454, 218, 457), (457, 218, 253), (457, 253, 461), (461, 253, 255), (461, 255, 462), (462, 255, 257), (462, 257, 463), (463, 257, 259), (463, 259, 464), (464, 259, 261), (464, 261, 465), (465, 261, 263), (465, 263, 466), (466, 263, 265), (466, 265, 467), (467, 265, 267), (467, 267, 468), (468, 267, 269), (468, 269, 469), (469, 269, 208), (469, 208, 470), (470, 208, 206), (470, 206, 448), (455, 457, 460), (460, 457, 461), (460, 461, 471), (471, 461, 462), (471, 462, 472), (472, 462, 463), (472, 463, 473), (473, 463, 464), (473, 464, 474), (474, 464, 465), (474, 465, 475), (475, 465, 466), (475, 466, 476), (476, 466, 467), (476, 467, 477), (477, 467, 468), (477, 468, 478), (478, 468, 469), (478, 469, 479), (479, 469, 470), (479, 470, 480), (480, 470, 448), (480, 448, 446), (458, 460, 87), (87, 460, 471), (87, 471, 89), (89, 471, 472), (89, 472, 91), (91, 472, 473), (91, 473, 93), (93, 473, 474), (93, 474, 95), (95, 474, 475), (95, 475, 97), (97, 475, 476), (97, 476, 99), (99, 476, 477), (99, 477, 101), (101, 477, 478), (101, 478, 103), (103, 478, 479), (103, 479, 105), (105, 479, 480), (105, 480, 107), (107, 480, 446), (107, 446, 109), (278, 280, 481), (482, 213, 211), (227, 226, 483), (483, 226, 484), (483, 484, 485), (485, 484, 486), (211, 454, 482), (482, 454, 456), (482, 456, 487), (481, 488, 486), (486, 488, 489), (486, 489, 485), (280, 83, 481), (481, 83, 490), (481, 490, 488), (226, 213, 484), (484, 213, 482), (484, 482, 486), (486, 482, 487), (486, 487, 481), (481, 487, 491), (481, 491, 278), (278, 491, 276), (456, 455, 487), (487, 455, 459), (487, 459, 491), (491, 459, 458), (491, 458, 276), (276, 458, 85), (490, 83, 81), (489, 488, 492), (492, 488, 490), (483, 485, 493), (493, 485, 489), (229, 227, 483), (490, 81, 492), (492, 81, 79), (492, 79, 494), (494, 79, 77), (494, 77, 495), (495, 77, 75), (495, 75, 496), (496, 75, 73), (496, 73, 497), (497, 73, 71), (497, 71, 498), (489, 492, 493), (493, 492, 494), (493, 494, 499), (499, 494, 495), (499, 495, 500), (500, 495, 496), (500, 496, 501), (501, 496, 497), (501, 497, 502), (502, 497, 498), (502, 498, 503), (483, 493, 229), (229, 493, 499), (229, 499, 231), (231, 499, 500), (231, 500, 232), (232, 500, 501), (232, 501, 214), (214, 501, 502), (214, 502, 215), (215, 502, 503), (215, 503, 216), (241, 240, 504), (504, 240, 505), (504, 505, 506), (506, 505, 507), (506, 507, 0), (0, 507, 272), (240, 216, 505), (505, 216, 503), (505, 503, 507), (507, 503, 498), (507, 498, 272), (272, 498, 71), (0, 2, 69), (0, 69, 506), (506, 69, 59), (506, 59, 504), (504, 59, 57), (504, 57, 241), (7, 5, 140), (7, 140, 508), (508, 140, 139), (508, 139, 509), (509, 139, 141), (509, 141, 181), (122, 275, 510), (510, 275, 511), (510, 511, 512), (512, 511, 513), (512, 513, 169), (169, 513, 180), (275, 7, 511), (511, 7, 508), (511, 508, 513), (513, 508, 509), (513, 509, 180), (180, 509, 181), (122, 510, 514), (510, 512, 515), (512, 169, 168), (512, 168, 515), (515, 168, 178), (515, 178, 516), (516, 178, 166), (516, 166, 517), (517, 166, 164), (517, 164, 518), (518, 164, 163), (518, 163, 519), (519, 163, 161), (519, 161, 520), (510, 515, 514), (514, 515, 516), (514, 516, 521), (521, 516, 517), (521, 517, 522), (522, 517, 518), (522, 518, 523), (523, 518, 519), (523, 519, 524), (524, 519, 520), (524, 520, 525), (122, 514, 120), (120, 514, 521), (120, 521, 118), (118, 521, 522), (118, 522, 116), (116, 522, 523), (116, 523, 114), (114, 523, 524), (114, 524, 112), (112, 524, 525), (112, 525, 110), (146, 526, 527), (526, 528, 529), (528, 108, 287), (528, 287, 529), (529, 287, 285), (529, 285, 530), (530, 285, 283), (530, 283, 531), (531, 283, 110), (531, 110, 525), (526, 529, 527), (527, 529, 530), (527, 530, 532), (532, 530, 531), (532, 531, 533), (533, 531, 525), (533, 525, 520), (146, 527, 170), (170, 527, 532), (170, 532, 158), (158, 532, 533), (158, 533, 159), (159, 533, 520), (159, 520, 161), (534, 84, 86), (535, 536, 537), (537, 536, 534), (538, 539, 540), (540, 539, 535), (149, 148, 538), (534, 86, 537), (537, 86, 88), (537, 88, 541), (541, 88, 90), (541, 90, 542), (542, 90, 92), (542, 92, 543), (543, 92, 94), (543, 94, 544), (544, 94, 96), (544, 96, 545), (545, 96, 98), (545, 98, 546), (546, 98, 100), (546, 100, 547), (547, 100, 102), (547, 102, 548), (548, 102, 104), (548, 104, 549), (549, 104, 106), (549, 106, 550), (550, 106, 108), (550, 108, 528), (535, 537, 540), (540, 537, 541), (540, 541, 551), (551, 541, 542), (551, 542, 552), (552, 542, 543), (552, 543, 553), (553, 543, 544), (553, 544, 554), (554, 544, 545), (554, 545, 555), (555, 545, 546), (555, 546, 556), (556, 546, 547), (556, 547, 557), (557, 547, 548), (557, 548, 558), (558, 548, 549), (558, 549, 559), (559, 549, 550), (559, 550, 560), (560, 550, 528), (560, 528, 526), (538, 540, 149), (149, 540, 551), (149, 551, 202), (202, 551, 552), (202, 552, 200), (200, 552, 553), (200, 553, 198), (198, 553, 554), (198, 554, 196), (196, 554, 555), (196, 555, 194), (194, 555, 556), (194, 556, 192), (192, 556, 557), (192, 557, 190), (190, 557, 558), (190, 558, 188), (188, 558, 559), (188, 559, 186), (186, 559, 560), (186, 560, 147), (147, 560, 526), (147, 526, 146), (561, 277, 84), (277, 561, 279), (82, 281, 562), (562, 281, 563), (562, 563, 564), (564, 563, 565), (84, 534, 561), (561, 534, 536), (561, 536, 566), (567, 568, 565), (565, 568, 569), (565, 569, 564), (155, 177, 567), (567, 177, 570), (567, 570, 568), (281, 279, 563), (563, 279, 561), (563, 561, 565), (565, 561, 566), (565, 566, 567), (567, 566, 571), (567, 571, 155), (155, 571, 153), (536, 535, 566), (566, 535, 539), (566, 539, 571), (571, 539, 538), (571, 538, 153), (153, 538, 148), (562, 564, 572), (569, 568, 573), (570, 177, 176), (570, 176, 568), (569, 573, 564), (562, 572, 82), (568, 176, 573), (573, 176, 174), (573, 174, 574), (574, 174, 172), (574, 172, 575), (575, 172, 157), (575, 157, 576), (576, 157, 156), (576, 156, 577), (577, 156, 182), (577, 182, 578), (564, 573, 572), (572, 573, 574), (572, 574, 579), (579, 574, 575), (579, 575, 580), (580, 575, 576), (580, 576, 581), (581, 576, 577), (581, 577, 582), (582, 577, 578), (582, 578, 583), (82, 572, 80), (80, 572, 579), (80, 579, 78), (78, 579, 580), (78, 580, 76), (76, 580, 581), (76, 581, 74), (74, 581, 582), (74, 582, 72), (72, 582, 583), (72, 583, 70), (1, 273, 584), (584, 273, 585), (584, 585, 586), (586, 585, 587), (586, 587, 179), (179, 587, 183), (273, 70, 585), (585, 70, 583), (585, 583, 587), (587, 583, 578), (587, 578, 183), (183, 578, 182), (3, 1, 584), (3, 584, 63), (63, 584, 586), (63, 586, 64), (64, 586, 179), (64, 179, 68)])
me_300_3212_160_simplified_for_kcd.polygons.foreach_set('use_smooth', [True] * 1172)
me_300_3212_160_simplified_for_kcd.materials.append(None)
me_300_3212_160_simplified_for_kcd.use_remesh_fix_poles = True
me_300_3212_160_simplified_for_kcd.use_remesh_preserve_attributes = False
me_300_3212_160_simplified_for_kcd.update()

# ---- objects
ob_arched_160 = bpy.data.objects.new('ARCHED 160', me_300_3212_160_simplified_for_kcd)

# ---- transforms, parenting, visibility, modifiers, constraints
ob_arched_160.location = (0.0, 0.0, 0.0)
_m = ob_arched_160.modifiers.new('Auto Smooth', 'NODES')
_m.node_group = ng_auto_smooth
_gi = [s.identifier for s in ng_auto_smooth.interface.items_tree if s.item_type == 'SOCKET' and s.in_out == 'INPUT']
_m[_gi[1]] = 0.5236  # Angle

# ---- collection membership
col_collection.objects.link(ob_arched_160)

# ---- scene / render settings (as saved in the file)
scene.frame_start = 1; scene.frame_end = 250; scene.frame_set(1)
scene.render.engine = 'BLENDER_EEVEE_NEXT'
scene.render.bake_bias = 0.0
scene.render.bake_samples = 0
scene.cycles.samples = 128
scene.cycles.sampling_pattern = 'TABULATED_SOBOL'
scene.cycles.use_adaptive_sampling = False
scene.cycles.use_light_tree = False
scene.eevee.use_gtao = True
scene.eevee.use_raytracing = True
scene.view_settings.view_transform = 'Filmic'
bpy.context.view_layer.update()

# ---- added for rendering (the .blend has no active camera and no usable light): camera, sun
cam_auto = bpy.data.cameras.new('AutoCamera')
cam_auto.lens = 50.0
cam_auto.sensor_width = 36.0
cam_auto.clip_end = 1000.0
ob_auto_camera = bpy.data.objects.new('AutoCamera', cam_auto)
scene.collection.objects.link(ob_auto_camera)
ob_auto_camera.location = (0.18503, -0.235821, 0.148083)
ob_auto_camera.rotation_euler = (1.09748, -7.21219e-08, 0.694738)
scene.camera = ob_auto_camera
light_auto_sun = bpy.data.lights.new('AutoSun', 'SUN')
light_auto_sun.energy = 3.0
light_auto_sun.angle = 0.0523599
ob_auto_sun = bpy.data.objects.new('AutoSun', light_auto_sun)
scene.collection.objects.link(ob_auto_sun)
ob_auto_sun.rotation_euler = (0.872665, 0.174533, 0.523599)
bpy.context.view_layer.update()
